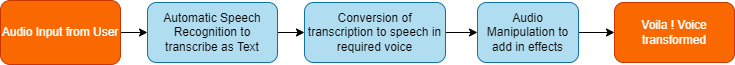

The diagram above was exported from draw.io. Its source (the exported page's mxGraphModel, read from the mxfile embedded in the PNG):
<mxGraphModel dx="785" dy="563" grid="0" gridSize="10" guides="1" tooltips="1" connect="1" arrows="1" fold="1" page="1" pageScale="1" pageWidth="900" pageHeight="1600" background="#ffffff" math="0" shadow="0">
  <root>
    <mxCell id="0" />
    <mxCell id="1" parent="0" />
    <mxCell id="5" value="" style="edgeStyle=none;html=1;fontColor=#FFFFFF;strokeColor=#000000;" edge="1" parent="1" source="2" target="4">
      <mxGeometry relative="1" as="geometry" />
    </mxCell>
    <mxCell id="2" value="&lt;font color=&quot;#ffffff&quot;&gt;Audio Input from User&lt;/font&gt;" style="rounded=1;whiteSpace=wrap;html=1;fillColor=#fa6800;fontColor=#000000;strokeColor=#C73500;" vertex="1" parent="1">
      <mxGeometry x="18" y="240" width="120" height="64" as="geometry" />
    </mxCell>
    <mxCell id="3" value="&lt;font color=&quot;#ffffff&quot;&gt;Voila ! Voice transformed&lt;/font&gt;" style="rounded=1;whiteSpace=wrap;html=1;fillColor=#fa6800;fontColor=#000000;strokeColor=#C73500;" vertex="1" parent="1">
      <mxGeometry x="632" y="242" width="120" height="60" as="geometry" />
    </mxCell>
    <mxCell id="7" value="" style="edgeStyle=none;html=1;strokeColor=#000000;fontColor=#000000;" edge="1" parent="1" source="4" target="6">
      <mxGeometry relative="1" as="geometry" />
    </mxCell>
    <mxCell id="4" value="&lt;font color=&quot;#000000&quot;&gt;Automatic Speech Recognition to transcribe as Text&lt;/font&gt;" style="whiteSpace=wrap;html=1;fillColor=#b1ddf0;strokeColor=#10739e;rounded=1;" vertex="1" parent="1">
      <mxGeometry x="165" y="242" width="130" height="60" as="geometry" />
    </mxCell>
    <mxCell id="9" value="" style="edgeStyle=none;html=1;strokeColor=#000000;fontColor=#000000;" edge="1" parent="1" source="6" target="8">
      <mxGeometry relative="1" as="geometry" />
    </mxCell>
    <mxCell id="6" value="&lt;font color=&quot;#000000&quot;&gt;Conversion of transcription to speech in required voice&lt;/font&gt;" style="whiteSpace=wrap;html=1;fillColor=#b1ddf0;strokeColor=#10739e;rounded=1;" vertex="1" parent="1">
      <mxGeometry x="322" y="242" width="141" height="60" as="geometry" />
    </mxCell>
    <mxCell id="10" value="" style="edgeStyle=none;html=1;strokeColor=#000000;fontColor=#000000;" edge="1" parent="1" source="8" target="3">
      <mxGeometry relative="1" as="geometry" />
    </mxCell>
    <mxCell id="8" value="&lt;font color=&quot;#000000&quot;&gt;Audio Manipulation to add in effects&lt;/font&gt;" style="whiteSpace=wrap;html=1;fillColor=#b1ddf0;strokeColor=#10739e;rounded=1;" vertex="1" parent="1">
      <mxGeometry x="495" y="242" width="101" height="60" as="geometry" />
    </mxCell>
  </root>
</mxGraphModel>